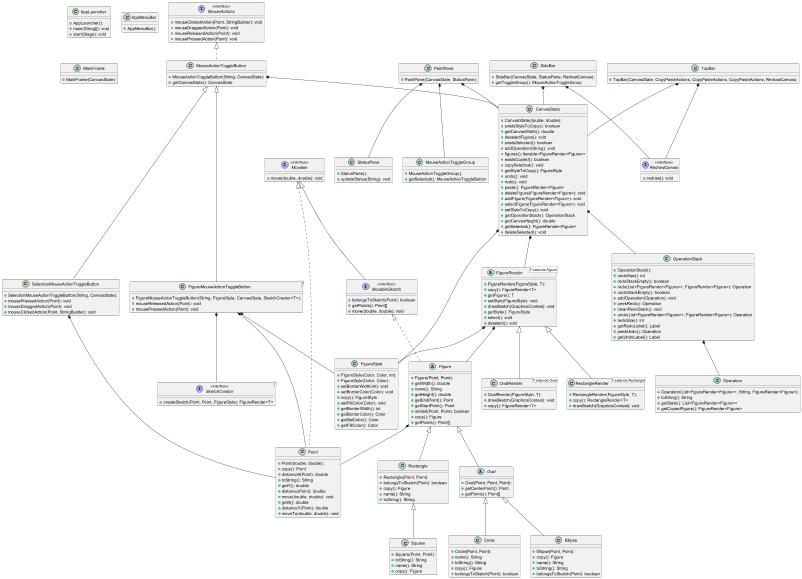

The diagram above was rendered by PlantUML. Its source (embedded in the PNG):
@startuml
       class AppLauncher {
         + AppLauncher():
         + main(String[]): void
         + start(Stage): void
       }
       class AppMenuBar {
         + AppMenuBar():
       }
       class CanvasState {
         + CanvasState(double, double):
         + existsStyleToCopy(): boolean
         + getCanvasWidth(): double
         + deselectFigure(): void
         + existsSelected(): boolean
         + addOperation(String): void
         + figures(): Iterable<FigureRender<Figure>>
         + existsCopied(): boolean
         + copySelected(): void
         + getStyleToCopy(): FigureStyle
         + undo(): void
         + redo(): void
         + paste(): FigureRender<Figure>
         + deleteFigure(FigureRender<Figure>): void
         + addFigure(FigureRender<Figure>): void
         + selectFigure(FigureRender<Figure>): void
         + setStyleToCopy(): void
         + getOperationStack(): OperationStack
         + getCanvasHeight(): double
         + getSelected(): FigureRender<Figure>
         + deleteSelected(): void
       }
       class Circle extends Oval{
         + Circle(Point, Point):
         + name(): String
         + toString(): String
         + copy(): Figure
         + belongsToSketch(Point): boolean
       }

       class Ellipse extends Oval{
         + Ellipse(Point, Point):
         + copy(): Figure
         + name(): String
         + toString(): String
         + belongsToSketch(Point): boolean
       }
       abstract class Figure implements MovableSketch{
         + Figure(Point, Point):
         + getWidth(): double
         + name(): String
         + getHeight(): double
         + getEndPoint(): Point
         + getStartPoint(): Point
         + isValid(Point, Point): boolean
         + copy(): Figure
         + getPoints(): Point[]
       }
       class FigureMouseActionToggleButton<T> extends MouseActionToggleButton {
         + FigureMouseActionToggleButton(String, FigureStyle, CanvasState, SketchCreator<T>):
         + mouseReleasedAction(Point): void
         + mousePressedAction(Point): void
       }
       abstract class FigureRender<T extends Figure> {
         + FigureRender(FigureStyle, T):
         + copy(): FigureRender<T>
         + getFigure(): T
         + setStyle(FigureStyle): void
         + drawSketch(GraphicsContext): void
         + getStyle(): FigureStyle
         + select(): void
         + deselect(): void
       }
       class FigureStyle {
         + FigureStyle(Color, Color, int):
         + FigureStyle(Color, Color):
         + setBorderWidth(int): void
         + setBorderColor(Color): void
         + copy(): FigureStyle
         + setFillColor(Color): void
         + getBorderWidth(): int
         + getBorderColor(): Color
         + getSelColor(): Color
         + getFillColor(): Color
       }
       class MainFrame {
         + MainFrame(CanvasState):
       }
       class MouseActionToggleButton  implements MouseActions {
         + MouseActionToggleButton(String, CanvasState):
         + getCanvasState(): CanvasState
       }
       class MouseActionToggleGroup {
         + MouseActionToggleGroup():
         + getSelected(): MouseActionToggleButton
       }
       interface MouseActions << interface >> {
         + mouseClickedAction(Point, StringBuilder): void
         + mouseDraggedAction(Point): void
         + mouseReleasedAction(Point): void
         + mousePressedAction(Point): void
       }
       interface Movable << interface >> {
         + move(double, double): void
       }
       interface MovableSketch << interface >> extends Movable {
         + belongsToSketch(Point): boolean
         + getPoints(): Point[]
         + move(double, double): void
       }
       class Operation {
         + Operation(List<FigureRender<Figure>>, String, FigureRender<Figure>):
         + toString(): String
         + getState(): List<FigureRender<Figure>>
         + getCopiedFigure(): FigureRender<Figure>
       }
       class OperationStack {
         + OperationStack():
         + undoSize(): int
         + redoStackEmpty(): boolean
         + redo(List<FigureRender<Figure>>, FigureRender<Figure>): Operation
         + undoStackEmpty(): boolean
         + addOperation(Operation): void
         + peekRedo(): Operation
         + cleanRedoStack(): void
         + undo(List<FigureRender<Figure>>, FigureRender<Figure>): Operation
         + redoSize(): int
         + getRedoLabel(): Label
         + peekUndo(): Operation
         + getUndoLabel(): Label
       }
       abstract class Oval extends Figure{
         + Oval(Point, Point, Point):
         + getCenterPoint(): Point
         + getPoints(): Point[]
       }
       class OvalRender<T extends Oval> extends FigureRender{
         + OvalRender(FigureStyle, T):
         + drawSketch(GraphicsContext): void
         + copy(): FigureRender<T>
       }
       class PaintPane {
         + PaintPane(CanvasState, StatusPane):
       }
       class Point implements Movable{
         + Point(double, double):
         + copy(): Point
         + distanceX(Point): double
         + toString(): String
         + getY(): double
         + distance(Point): double
         + move(double, double): void
         + getX(): double
         + distanceY(Point): double
         + moveTo(double, double): void
       }
       class Rectangle extends Figure {
         + Rectangle(Point, Point):
         + belongsToSketch(Point): boolean
         + copy(): Figure
         + name(): String
         + toString(): String
       }
       class RectangleRender<T extends Rectangle> extends FigureRender{
         + RectangleRender(FigureStyle, T):
         + copy(): RectangleRender<T>
         + drawSketch(GraphicsContext): void
       }
       interface RedrawCanvas << interface >> {
         + redraw(): void
       }
       class SelectionMouseActionToggleButton  extends MouseActionToggleButton{
         + SelectionMouseActionToggleButton(String, CanvasState):
         + mousePressedAction(Point): void
         + mouseDraggedAction(Point): void
         + mouseClickedAction(Point, StringBuilder): void
       }
       class SideBar {
         + SideBar(CanvasState, StatusPane, RedrawCanvas):
         + getToggleGroup(): MouseActionToggleGroup
       }
       interface SketchCreator<T> << interface >> {
         + createSketch(Point, Point, FigureStyle): FigureRender<T>
       }
       class Square extends Rectangle{
         + Square(Point, Point):
         + toString(): String
         + name(): String
         + copy(): Figure
       }
       class StatusPane {
         + StatusPane():
         + updateStatus(String): void
       }
       class TopBar {
         + TopBar(CanvasState, CopyPasteActions, CopyPasteActions, CopyPasteActions, RedrawCanvas):
       }
       Figure *-- Point
       FigureRender *-- FigureStyle
       FigureRender *-- Figure
       CanvasState *-- OperationStack
       CanvasState *-- FigureRender
       CanvasState *-- FigureStyle
       PaintPane *-- MouseActionToggleGroup
       PaintPane *-- StatusPane
       PaintPane *-- CanvasState
       OperationStack *-- Operation
       FigureMouseActionToggleButton *-- SketchCreator
       FigureMouseActionToggleButton *-- FigureStyle
       FigureMouseActionToggleButton *-- Point
       MouseActionToggleButton *-- CanvasState
       SelectionMouseActionToggleButton *-- Point
       SideBar *-- CanvasState
       SideBar *-- RedrawCanvas
       TopBar *-- CanvasState
       TopBar *-- RedrawCanvas



@enduml